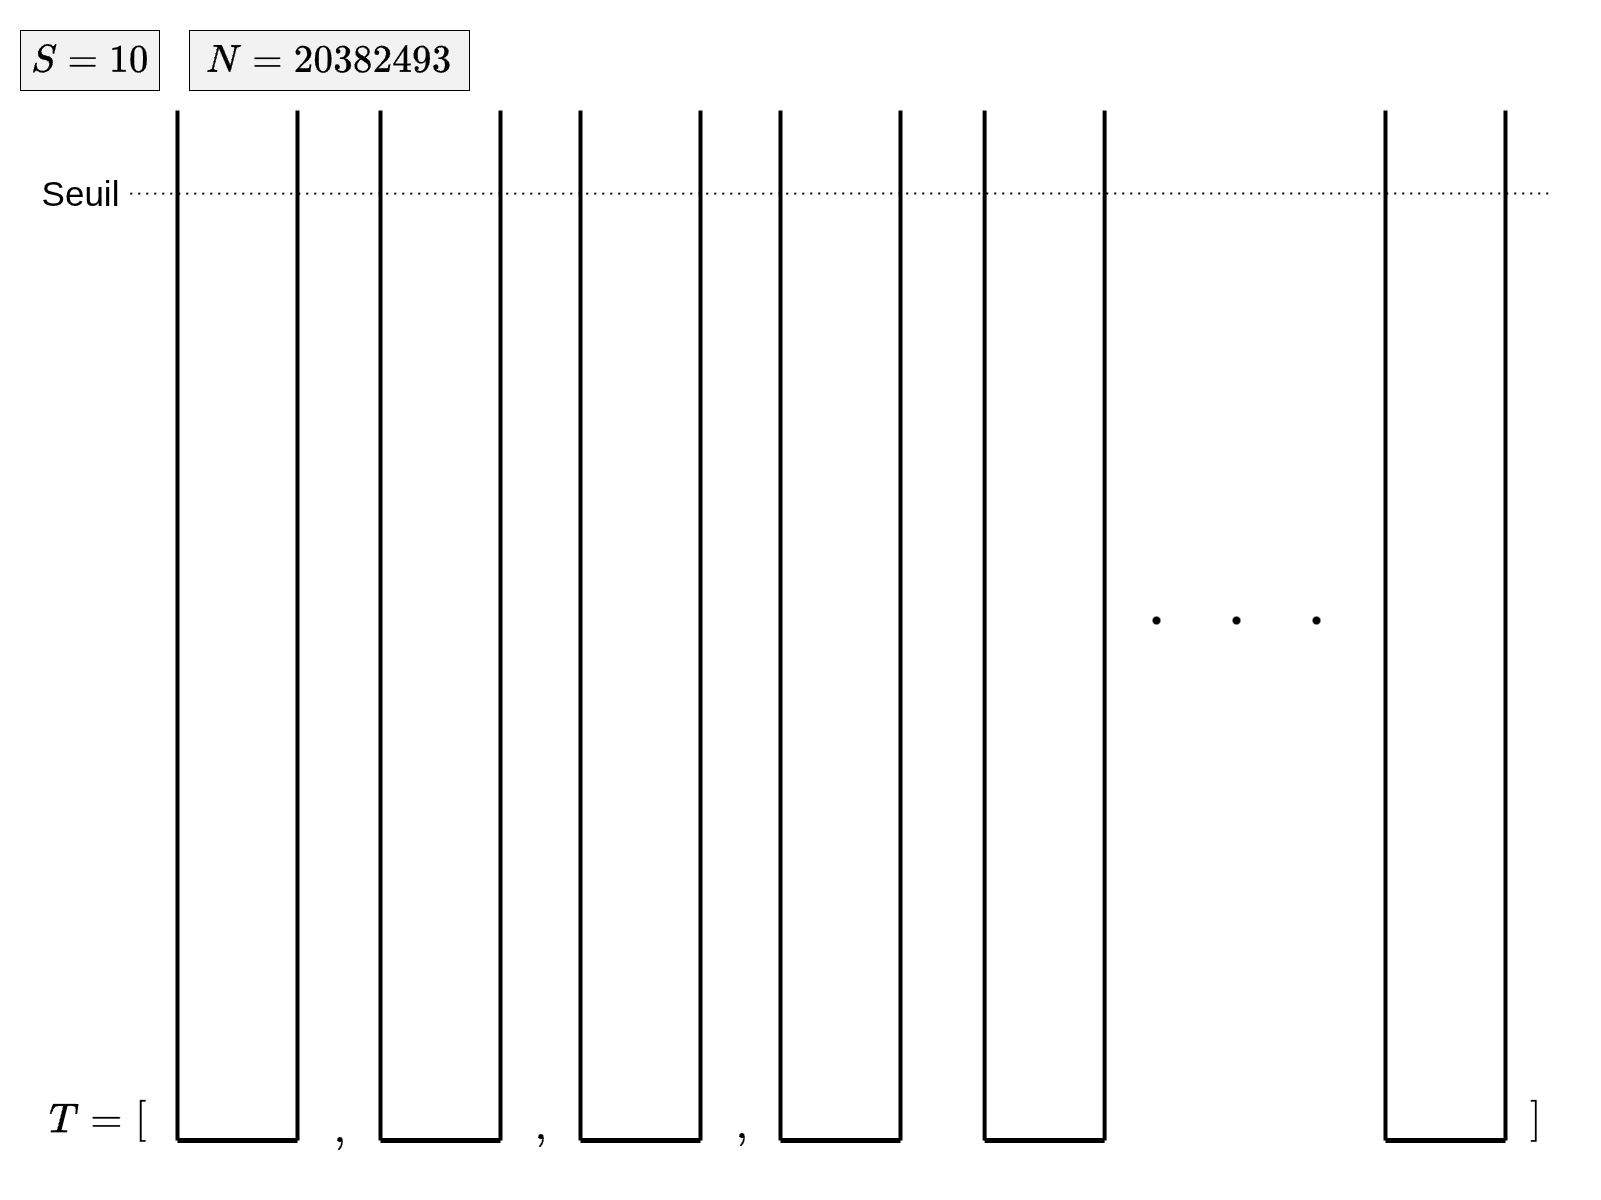

The diagram above was exported from draw.io. Its source (the exported page's mxGraphModel, read from the mxfile embedded in the PNG):
<mxGraphModel dx="2593" dy="1373" grid="1" gridSize="10" guides="1" tooltips="1" connect="1" arrows="1" fold="1" page="1" pageScale="1" pageWidth="1600" pageHeight="1200" math="1" shadow="0">
  <root>
    <mxCell id="0" />
    <mxCell id="Uusxy0j51TQve75XtFTf-19" value="part1" parent="0" />
    <mxCell id="0Xoq3n9lUaDHYycxa2cE-1" value="Seuil" style="text;html=1;align=center;verticalAlign=middle;resizable=0;points=[];autosize=1;strokeColor=none;fillColor=none;fontSize=35;" vertex="1" parent="Uusxy0j51TQve75XtFTf-19">
      <mxGeometry x="30" y="163" width="100" height="60" as="geometry" />
    </mxCell>
    <mxCell id="0Xoq3n9lUaDHYycxa2cE-5" value="" style="endArrow=none;dashed=1;html=1;dashPattern=1 3;strokeWidth=2;rounded=0;exitX=0.997;exitY=0.502;exitDx=0;exitDy=0;exitPerimeter=0;" edge="1" parent="Uusxy0j51TQve75XtFTf-19" source="0Xoq3n9lUaDHYycxa2cE-1">
      <mxGeometry width="50" height="50" relative="1" as="geometry">
        <mxPoint x="890" y="730" as="sourcePoint" />
        <mxPoint x="1550" y="193" as="targetPoint" />
      </mxGeometry>
    </mxCell>
    <mxCell id="1" parent="0" />
    <mxCell id="0Xoq3n9lUaDHYycxa2cE-3" value="\(T=\)" style="text;html=1;align=center;verticalAlign=middle;resizable=0;points=[];autosize=1;strokeColor=none;fillColor=none;fontSize=35;" vertex="1" parent="1">
      <mxGeometry x="30" y="1090" width="110" height="60" as="geometry" />
    </mxCell>
    <mxCell id="0Xoq3n9lUaDHYycxa2cE-4" value="" style="endArrow=none;html=1;rounded=0;strokeWidth=4;" edge="1" parent="1">
      <mxGeometry width="50" height="50" relative="1" as="geometry">
        <mxPoint x="177" y="1140" as="sourcePoint" />
        <mxPoint x="177" y="110" as="targetPoint" />
      </mxGeometry>
    </mxCell>
    <mxCell id="0Xoq3n9lUaDHYycxa2cE-6" value="" style="endArrow=none;html=1;rounded=0;strokeWidth=4;" edge="1" parent="1">
      <mxGeometry width="50" height="50" relative="1" as="geometry">
        <mxPoint x="297" y="1140" as="sourcePoint" />
        <mxPoint x="297" y="110" as="targetPoint" />
      </mxGeometry>
    </mxCell>
    <mxCell id="0Xoq3n9lUaDHYycxa2cE-7" value="" style="endArrow=none;html=1;rounded=0;strokeWidth=5;" edge="1" parent="1">
      <mxGeometry width="50" height="50" relative="1" as="geometry">
        <mxPoint x="177" y="1140" as="sourcePoint" />
        <mxPoint x="297" y="1140" as="targetPoint" />
      </mxGeometry>
    </mxCell>
    <mxCell id="0Xoq3n9lUaDHYycxa2cE-8" value="" style="endArrow=none;html=1;rounded=0;strokeWidth=4;" edge="1" parent="1">
      <mxGeometry width="50" height="50" relative="1" as="geometry">
        <mxPoint x="380" y="1140" as="sourcePoint" />
        <mxPoint x="380" y="110" as="targetPoint" />
      </mxGeometry>
    </mxCell>
    <mxCell id="0Xoq3n9lUaDHYycxa2cE-9" value="" style="endArrow=none;html=1;rounded=0;strokeWidth=4;" edge="1" parent="1">
      <mxGeometry width="50" height="50" relative="1" as="geometry">
        <mxPoint x="500" y="1140" as="sourcePoint" />
        <mxPoint x="500" y="110" as="targetPoint" />
      </mxGeometry>
    </mxCell>
    <mxCell id="0Xoq3n9lUaDHYycxa2cE-10" value="" style="endArrow=none;html=1;rounded=0;strokeWidth=5;" edge="1" parent="1">
      <mxGeometry width="50" height="50" relative="1" as="geometry">
        <mxPoint x="380" y="1140" as="sourcePoint" />
        <mxPoint x="500" y="1140" as="targetPoint" />
      </mxGeometry>
    </mxCell>
    <mxCell id="0Xoq3n9lUaDHYycxa2cE-15" value="" style="endArrow=none;html=1;rounded=0;strokeWidth=4;" edge="1" parent="1">
      <mxGeometry width="50" height="50" relative="1" as="geometry">
        <mxPoint x="580" y="1140" as="sourcePoint" />
        <mxPoint x="580" y="110" as="targetPoint" />
      </mxGeometry>
    </mxCell>
    <mxCell id="0Xoq3n9lUaDHYycxa2cE-16" value="" style="endArrow=none;html=1;rounded=0;strokeWidth=4;" edge="1" parent="1">
      <mxGeometry width="50" height="50" relative="1" as="geometry">
        <mxPoint x="700" y="1140" as="sourcePoint" />
        <mxPoint x="700" y="110" as="targetPoint" />
      </mxGeometry>
    </mxCell>
    <mxCell id="0Xoq3n9lUaDHYycxa2cE-17" value="" style="endArrow=none;html=1;rounded=0;strokeWidth=5;" edge="1" parent="1">
      <mxGeometry width="50" height="50" relative="1" as="geometry">
        <mxPoint x="580" y="1140" as="sourcePoint" />
        <mxPoint x="700" y="1140" as="targetPoint" />
      </mxGeometry>
    </mxCell>
    <mxCell id="0Xoq3n9lUaDHYycxa2cE-18" value="" style="endArrow=none;html=1;rounded=0;strokeWidth=4;" edge="1" parent="1">
      <mxGeometry width="50" height="50" relative="1" as="geometry">
        <mxPoint x="780" y="1140" as="sourcePoint" />
        <mxPoint x="780" y="110" as="targetPoint" />
      </mxGeometry>
    </mxCell>
    <mxCell id="0Xoq3n9lUaDHYycxa2cE-19" value="" style="endArrow=none;html=1;rounded=0;strokeWidth=4;" edge="1" parent="1">
      <mxGeometry width="50" height="50" relative="1" as="geometry">
        <mxPoint x="900" y="1140" as="sourcePoint" />
        <mxPoint x="900" y="110" as="targetPoint" />
      </mxGeometry>
    </mxCell>
    <mxCell id="0Xoq3n9lUaDHYycxa2cE-20" value="" style="endArrow=none;html=1;rounded=0;strokeWidth=5;" edge="1" parent="1">
      <mxGeometry width="50" height="50" relative="1" as="geometry">
        <mxPoint x="780" y="1140" as="sourcePoint" />
        <mxPoint x="900" y="1140" as="targetPoint" />
      </mxGeometry>
    </mxCell>
    <mxCell id="0Xoq3n9lUaDHYycxa2cE-24" value="" style="group;rotation=90;" vertex="1" connectable="0" parent="1">
      <mxGeometry x="1226" y="530.0000000000002" width="20" height="180" as="geometry" />
    </mxCell>
    <mxCell id="0Xoq3n9lUaDHYycxa2cE-21" value="" style="shape=waypoint;sketch=0;fillStyle=solid;size=6;pointerEvents=1;points=[];fillColor=none;resizable=0;rotatable=0;perimeter=centerPerimeter;snapToPoint=1;fontSize=12;strokeWidth=2;rotation=90;" vertex="1" parent="0Xoq3n9lUaDHYycxa2cE-24">
      <mxGeometry x="80" y="80" width="20" height="20" as="geometry" />
    </mxCell>
    <mxCell id="0Xoq3n9lUaDHYycxa2cE-22" value="" style="shape=waypoint;sketch=0;fillStyle=solid;size=6;pointerEvents=1;points=[];fillColor=none;resizable=0;rotatable=0;perimeter=centerPerimeter;snapToPoint=1;fontSize=12;strokeWidth=2;rotation=90;" vertex="1" parent="0Xoq3n9lUaDHYycxa2cE-24">
      <mxGeometry y="80" width="20" height="20" as="geometry" />
    </mxCell>
    <mxCell id="0Xoq3n9lUaDHYycxa2cE-25" value="" style="endArrow=none;html=1;rounded=0;strokeWidth=4;" edge="1" parent="1">
      <mxGeometry width="50" height="50" relative="1" as="geometry">
        <mxPoint x="1385" y="1140" as="sourcePoint" />
        <mxPoint x="1385" y="110" as="targetPoint" />
      </mxGeometry>
    </mxCell>
    <mxCell id="0Xoq3n9lUaDHYycxa2cE-26" value="" style="endArrow=none;html=1;rounded=0;strokeWidth=4;" edge="1" parent="1">
      <mxGeometry width="50" height="50" relative="1" as="geometry">
        <mxPoint x="1505" y="1140" as="sourcePoint" />
        <mxPoint x="1505" y="110" as="targetPoint" />
      </mxGeometry>
    </mxCell>
    <mxCell id="0Xoq3n9lUaDHYycxa2cE-27" value="" style="endArrow=none;html=1;rounded=0;strokeWidth=5;" edge="1" parent="1">
      <mxGeometry width="50" height="50" relative="1" as="geometry">
        <mxPoint x="1385" y="1140" as="sourcePoint" />
        <mxPoint x="1505" y="1140" as="targetPoint" />
      </mxGeometry>
    </mxCell>
    <mxCell id="Uusxy0j51TQve75XtFTf-7" value="\([\)" style="text;html=1;align=center;verticalAlign=middle;resizable=0;points=[];autosize=1;strokeColor=none;fillColor=none;fontSize=35;" vertex="1" parent="1">
      <mxGeometry x="100" y="1090" width="80" height="60" as="geometry" />
    </mxCell>
    <mxCell id="Uusxy0j51TQve75XtFTf-10" value="\(]\)" style="text;html=1;align=center;verticalAlign=middle;resizable=0;points=[];autosize=1;strokeColor=none;fillColor=none;fontSize=35;" vertex="1" parent="1">
      <mxGeometry x="1495" y="1090" width="80" height="60" as="geometry" />
    </mxCell>
    <mxCell id="Uusxy0j51TQve75XtFTf-11" value="\(,\)" style="text;html=1;align=center;verticalAlign=middle;resizable=0;points=[];autosize=1;strokeColor=none;fillColor=none;fontSize=35;" vertex="1" parent="1">
      <mxGeometry x="299" y="1100" width="80" height="60" as="geometry" />
    </mxCell>
    <mxCell id="Uusxy0j51TQve75XtFTf-12" value="\(,\)" style="text;html=1;align=center;verticalAlign=middle;resizable=0;points=[];autosize=1;strokeColor=none;fillColor=none;fontSize=35;" vertex="1" parent="1">
      <mxGeometry x="500" y="1097" width="80" height="60" as="geometry" />
    </mxCell>
    <mxCell id="Uusxy0j51TQve75XtFTf-13" value="\(,\)" style="text;html=1;align=center;verticalAlign=middle;resizable=0;points=[];autosize=1;strokeColor=none;fillColor=none;fontSize=35;" vertex="1" parent="1">
      <mxGeometry x="701" y="1096" width="80" height="60" as="geometry" />
    </mxCell>
    <mxCell id="44FOcR3Gca_M9Sc_TPB7-1" value="\(N=20382493\)" style="rounded=0;whiteSpace=wrap;html=1;fontSize=33;fillColor=light-dark(#F2F2F2,#EDEDED);" vertex="1" parent="1">
      <mxGeometry x="189" y="30" width="280" height="60" as="geometry" />
    </mxCell>
    <mxCell id="44FOcR3Gca_M9Sc_TPB7-2" value="\(S=10\)" style="rounded=0;whiteSpace=wrap;html=1;fontSize=33;fillColor=light-dark(#F2F2F2,#EDEDED);" vertex="1" parent="1">
      <mxGeometry x="20" y="30" width="139" height="60" as="geometry" />
    </mxCell>
    <mxCell id="0M_QC3-5FG0iCwPwHtB_-3" value="" style="endArrow=none;html=1;rounded=0;strokeWidth=4;" edge="1" parent="1">
      <mxGeometry width="50" height="50" relative="1" as="geometry">
        <mxPoint x="1104.09" y="1140" as="sourcePoint" />
        <mxPoint x="1104.09" y="110" as="targetPoint" />
      </mxGeometry>
    </mxCell>
    <mxCell id="0M_QC3-5FG0iCwPwHtB_-4" value="" style="endArrow=none;html=1;rounded=0;strokeWidth=5;" edge="1" parent="1">
      <mxGeometry width="50" height="50" relative="1" as="geometry">
        <mxPoint x="984.09" y="1140" as="sourcePoint" />
        <mxPoint x="1104.09" y="1140" as="targetPoint" />
      </mxGeometry>
    </mxCell>
    <mxCell id="0M_QC3-5FG0iCwPwHtB_-2" value="" style="endArrow=none;html=1;rounded=0;strokeWidth=4;" edge="1" parent="1">
      <mxGeometry width="50" height="50" relative="1" as="geometry">
        <mxPoint x="984.09" y="1140" as="sourcePoint" />
        <mxPoint x="984.09" y="110" as="targetPoint" />
      </mxGeometry>
    </mxCell>
    <mxCell id="0Xoq3n9lUaDHYycxa2cE-23" value="" style="shape=waypoint;sketch=0;fillStyle=solid;size=6;pointerEvents=1;points=[];fillColor=none;resizable=0;rotatable=0;perimeter=centerPerimeter;snapToPoint=1;fontSize=12;strokeWidth=2;rotation=90;" vertex="1" parent="1">
      <mxGeometry x="1146" y="610.0000000000002" width="20" height="20" as="geometry" />
    </mxCell>
  </root>
</mxGraphModel>